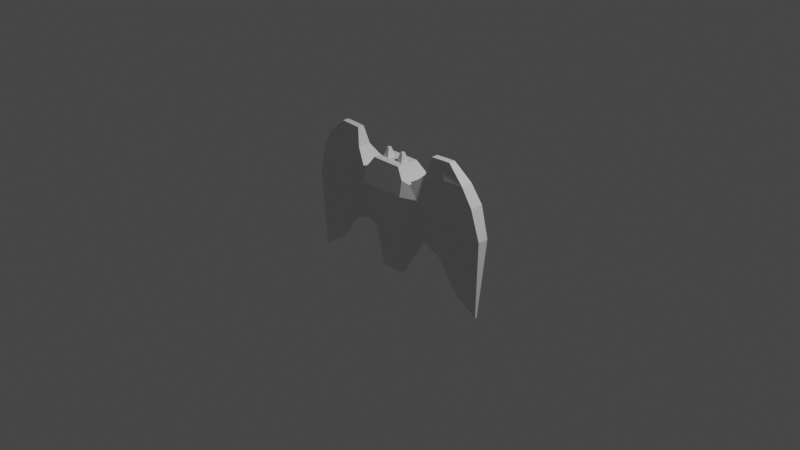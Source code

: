 # Source: Bat.blend  (saved by Blender 3.3.6; exported with 4.5.12 LTS)
import bpy
from mathutils import Matrix  # noqa: F401  (used for matrix-valued properties, if any)

bpy.ops.wm.read_factory_settings(use_empty=True)
scene = bpy.context.scene
scene.name = 'Scene'

# ---- collections
col_collection = bpy.data.collections.new('Collection'); scene.collection.children.link(col_collection)
col_export = bpy.data.collections.new('Export'); scene.collection.children.link(col_export)

# ---- materials (node trees are filled in below, after node groups)
mat_material = bpy.data.materials.new('Material')
mat_material.alpha_threshold = 0.0
mat_material.use_transparent_shadow = False
mat_material.roughness = 0.5
mat_material.line_color = (0.0, 0.0, 0.0, 1.0)

# ---- material node trees
mat_material.use_nodes = True; mat_material.node_tree.nodes.clear()
_N = mat_material.node_tree.nodes; _L = mat_material.node_tree.links
n0 = _N.new('ShaderNodeOutputMaterial'); n0.name = 'Material Output'; n0.location = (300, 300)
n1 = _N.new('ShaderNodeBsdfPrincipled'); n1.name = 'Principled BSDF'; n1.location = (10, 300)
n1.distribution = 'GGX'
n1.subsurface_method = 'RANDOM_WALK_SKIN'
n1.inputs[3].default_value = 1.45
n1.inputs[27].default_value = (0.0, 0.0, 0.0, 1.0)
n1.inputs[28].default_value = 1.0
_L.new(n1.outputs[0], n0.inputs[0])
n0.is_active_output = True

# ---- world
world_world = bpy.data.worlds.new('World'); scene.world = world_world
world_world.use_nodes = True; world_world.node_tree.nodes.clear()
_N = world_world.node_tree.nodes; _L = world_world.node_tree.links
n0 = _N.new('ShaderNodeOutputWorld'); n0.name = 'World Output'; n0.location = (300, 300)
n1 = _N.new('ShaderNodeBackground'); n1.name = 'Background'; n1.location = (10, 300)
n1.inputs[0].default_value = (0.05088, 0.05088, 0.05088, 1.0)
_L.new(n1.outputs[0], n0.inputs[0])
n0.is_active_output = True
world_world.color = (0.05088, 0.05088, 0.05088)
world_world.use_sun_shadow = False
world_world.sun_shadow_jitter_overblur = 0.0

# ---- cameras
cam_camera = bpy.data.cameras.new('Camera')
cam_camera.clip_end = 100.0
cam_camera.ortho_scale = 7.314

# ---- lights
light_light = bpy.data.lights.new('Light', 'POINT')
light_light.transmission_factor = 0.0
light_light.energy = 1000.0
light_light.shadow_soft_size = 0.1
light_light.shadow_maximum_resolution = 0.006
light_light.use_absolute_resolution = True

# ---- meshes
me_cube = bpy.data.meshes.new('Cube')
me_cube.from_pydata([(-1.505, 0.5954, 1.0), (-0.6002, 0.04985, -1.0), (-1.028, -0.3523, 1.0), (-0.6002, -0.2487, -1.0), (-0.6155, -0.2554, 4.719), (-0.6155, 0.1864, 4.719), (-1.233, -0.9719, 3.452), (-1.36, 1.156, 3.452), (-1.294, -0.7304, 2.319), (-1.421, 1.069, 2.319), (0.0, 0.04985, -1.0), (0.0, -0.3523, 1.0), (0.0, -0.2487, -1.0), (0.0, 0.7463, 1.0), (0.0, -0.6505, 4.734), (0.0, 0.529, 4.734), (0.0, 1.312, 3.452), (0.0, -0.9719, 3.452), (0.0, -0.7304, 2.319), (0.0, 1.262, 2.319), (-1.178, -0.7821, 4.209), (-1.178, 0.7465, 4.209), (0.0, 0.9851, 4.209), (0.0, -0.7821, 4.209), (-1.98, -0.05465, 1.036), (-1.98, 0.2808, 1.036), (-2.031, -0.3982, 2.319), (-2.023, -0.6049, 3.422), (-1.567, -0.6603, 4.07), (-1.567, 0.648, 4.07), (-2.031, 0.8422, 2.319), (-2.023, 0.9165, 3.422), (-2.953, -0.02982, 0.6191), (-2.953, 0.1842, 0.6191), (-2.721, -0.3042, 2.343), (-2.252, -0.3274, 4.717), (-2.618, -0.4124, 3.542), (-2.252, 0.357, 4.717), (-2.618, 0.4975, 3.542), (-2.721, 0.4586, 2.343), (-3.972, -0.0006864, -0.8445), (-3.972, 0.1551, -0.8445), (-3.829, -0.1587, 2.315), (-3.425, -0.3274, 4.789), (-3.803, -0.2668, 3.725), (-3.425, 0.357, 4.789), (-3.803, 0.4975, 3.725), (-3.829, 0.4586, 2.315), (-5.246, 0.02394, -1.641), (-5.246, 0.1304, -1.641), (-5.424, -0.1014, 2.359), (-4.989, -0.1833, 3.89), (-4.457, -0.2481, 4.821), (-4.457, 0.357, 4.821), (-5.424, 0.4586, 2.359), (-4.989, 0.4975, 3.89), (-2.485, -0.1551, 5.598), (-2.485, 0.1847, 5.598), (-3.067, -0.1551, 5.634), (-3.067, 0.1847, 5.634), (-3.58, -0.1551, 5.65), (-3.58, 0.1847, 5.65), (-0.809, -0.6505, 4.734), (-0.2965, -0.2554, 4.719), (-0.809, 0.529, 4.734), (-0.3967, 0.04765, 5.185), (-0.2965, 0.1864, 4.719), (-0.3967, -0.1166, 5.185), (-0.5153, -0.1166, 5.185), (-0.5153, 0.04765, 5.185)], [], [(12, 11, 2, 3), (3, 2, 0, 1), (4, 63, 67, 68), (19, 9, 7, 16), (21, 20, 62, 64), (22, 21, 64, 15), (6, 20, 28, 27), (13, 0, 9, 19), (2, 11, 18, 8), (8, 18, 17, 6), (20, 23, 14, 62), (1, 0, 13, 10), (1, 10, 12, 3), (6, 17, 23, 20), (16, 7, 21, 22), (8, 6, 27, 26), (30, 25, 33, 39), (26, 27, 36, 34), (31, 30, 39, 38), (2, 8, 26, 24), (0, 2, 24, 25), (20, 21, 29, 28), (21, 7, 31, 29), (9, 0, 25, 30), (7, 9, 30, 31), (39, 33, 41, 47), (34, 36, 44, 42), (27, 28, 35, 36), (29, 31, 38, 37), (28, 29, 37, 35), (25, 24, 32, 33), (24, 26, 34, 32), (44, 43, 52, 51), (36, 35, 43, 44), (37, 38, 46, 45), (43, 35, 56, 58), (33, 32, 40, 41), (32, 34, 42, 40), (38, 39, 47, 46), (54, 50, 51, 55), (49, 48, 50, 54), (55, 51, 52, 53), (45, 46, 55, 53), (37, 45, 59, 57), (41, 40, 48, 49), (40, 42, 50, 48), (46, 47, 54, 55), (42, 44, 51, 50), (47, 41, 49, 54), (56, 57, 59, 58), (58, 59, 61, 60), (35, 37, 57, 56), (52, 43, 58, 60), (53, 52, 60, 61), (45, 53, 61, 59), (63, 4, 62, 14), (4, 5, 64, 62), (5, 66, 15, 64), (66, 63, 14, 15), (65, 69, 68, 67), (5, 4, 68, 69), (63, 66, 65, 67), (66, 5, 69, 65)])
_uv = me_cube.uv_layers.new(name='UVMap')
_uv.uv.foreach_set('vector', [0.375, 0.875, 0.625, 0.875, 0.625, 1.0, 0.375, 1.0, 0.375, 0.0, 0.625, 0.0, 0.625, 0.25, 0.375, 0.25, 0.8281, 0.6857, 0.7969, 0.6857, 0.7969, 0.6857, 0.8281, 0.6857, 0.625, 0.375, 0.625, 0.25, 0.625, 0.25, 0.625, 0.375, 0.625, 0.25, 0.625, 0.0, 0.625, 0.0, 0.625, 0.25, 0.625, 0.375, 0.625, 0.25, 0.625, 0.25, 0.625, 0.375, 0.625, 1.0, 0.625, 1.0, 0.625, 1.0, 0.625, 1.0, 0.625, 0.375, 0.625, 0.25, 0.625, 0.25, 0.625, 0.375, 0.625, 1.0, 0.625, 0.875, 0.625, 0.875, 0.625, 1.0, 0.625, 1.0, 0.625, 0.875, 0.625, 0.875, 0.625, 1.0, 0.625, 1.0, 0.625, 0.875, 0.625, 0.875, 0.625, 1.0, 0.375, 0.25, 0.625, 0.25, 0.625, 0.375, 0.375, 0.375, 0.125, 0.5, 0.25, 0.5, 0.25, 0.75, 0.125, 0.75, 0.625, 1.0, 0.625, 0.875, 0.625, 0.875, 0.625, 1.0, 0.625, 0.375, 0.625, 0.25, 0.625, 0.25, 0.625, 0.375, 0.625, 1.0, 0.625, 1.0, 0.625, 1.0, 0.625, 1.0, 0.625, 0.25, 0.625, 0.25, 0.625, 0.25, 0.625, 0.25, 0.625, 1.0, 0.625, 1.0, 0.625, 1.0, 0.625, 1.0, 0.625, 0.25, 0.625, 0.25, 0.625, 0.25, 0.625, 0.25, 0.625, 1.0, 0.625, 1.0, 0.625, 1.0, 0.625, 1.0, 0.625, 0.25, 0.625, 0.0, 0.625, 0.0, 0.625, 0.25, 0.625, 0.0, 0.625, 0.25, 0.625, 0.25, 0.625, 0.0, 0.625, 0.25, 0.625, 0.25, 0.625, 0.25, 0.625, 0.25, 0.625, 0.25, 0.625, 0.25, 0.625, 0.25, 0.625, 0.25, 0.625, 0.25, 0.625, 0.25, 0.625, 0.25, 0.625, 0.25, 0.625, 0.25, 0.625, 0.25, 0.625, 0.25, 0.625, 0.25, 0.625, 1.0, 0.625, 1.0, 0.625, 1.0, 0.625, 1.0, 0.625, 1.0, 0.625, 1.0, 0.625, 1.0, 0.625, 1.0, 0.625, 0.25, 0.625, 0.25, 0.625, 0.25, 0.625, 0.25, 0.625, 0.0, 0.625, 0.25, 0.625, 0.25, 0.625, 0.0, 0.625, 0.25, 0.625, 0.0, 0.625, 0.0, 0.625, 0.25, 0.625, 1.0, 0.625, 1.0, 0.625, 1.0, 0.625, 1.0, 0.625, 1.0, 0.625, 1.0, 0.625, 1.0, 0.625, 1.0, 0.625, 1.0, 0.625, 1.0, 0.625, 1.0, 0.625, 1.0, 0.625, 0.25, 0.625, 0.25, 0.625, 0.25, 0.625, 0.25, 0.625, 1.0, 0.625, 1.0, 0.625, 1.0, 0.625, 1.0, 0.625, 0.25, 0.625, 0.0, 0.625, 0.0, 0.625, 0.25, 0.625, 1.0, 0.625, 1.0, 0.625, 1.0, 0.625, 1.0, 0.625, 0.25, 0.625, 0.25, 0.625, 0.25, 0.625, 0.25, 0.625, 0.25, 0.625, 0.0, 0.625, 0.0, 0.625, 0.25, 0.625, 0.25, 0.625, 0.0, 0.625, 0.0, 0.625, 0.25, 0.625, 0.25, 0.625, 0.0, 0.625, 0.0, 0.625, 0.25, 0.625, 0.25, 0.625, 0.25, 0.625, 0.25, 0.625, 0.25, 0.625, 0.25, 0.625, 0.25, 0.625, 0.25, 0.625, 0.25, 0.625, 0.25, 0.625, 0.0, 0.625, 0.0, 0.625, 0.25, 0.625, 1.0, 0.625, 1.0, 0.625, 1.0, 0.625, 1.0, 0.625, 0.25, 0.625, 0.25, 0.625, 0.25, 0.625, 0.25, 0.625, 1.0, 0.625, 1.0, 0.625, 1.0, 0.625, 1.0, 0.625, 0.25, 0.625, 0.25, 0.625, 0.25, 0.625, 0.25, 0.625, 0.0, 0.625, 0.25, 0.625, 0.25, 0.625, 0.0, 0.625, 0.0, 0.625, 0.25, 0.625, 0.25, 0.625, 0.0, 0.625, 0.0, 0.625, 0.25, 0.625, 0.25, 0.625, 0.0, 0.625, 1.0, 0.625, 1.0, 0.625, 1.0, 0.625, 1.0, 0.625, 0.25, 0.625, 0.0, 0.625, 0.0, 0.625, 0.25, 0.625, 0.25, 0.625, 0.25, 0.625, 0.25, 0.625, 0.25, 0.7969, 0.6857, 0.8281, 0.6857, 0.875, 0.75, 0.75, 0.75, 0.8281, 0.6857, 0.8281, 0.5643, 0.875, 0.5, 0.875, 0.75, 0.8281, 0.5643, 0.7969, 0.5643, 0.75, 0.5, 0.875, 0.5, 0.7969, 0.5643, 0.7969, 0.6857, 0.75, 0.75, 0.75, 0.5, 0.7969, 0.5643, 0.8281, 0.5643, 0.8281, 0.6857, 0.7969, 0.6857, 0.8281, 0.5643, 0.8281, 0.6857, 0.8281, 0.6857, 0.8281, 0.5643, 0.7969, 0.6857, 0.7969, 0.5643, 0.7969, 0.5643, 0.7969, 0.6857, 0.7969, 0.5643, 0.8281, 0.5643, 0.8281, 0.5643, 0.7969, 0.5643])
me_cube.materials.append(mat_material)
me_cube.use_mirror_vertex_groups = False
me_cube.update()

# ---- objects
ob_cube = bpy.data.objects.new('Cube', me_cube)
ob_light = bpy.data.objects.new('Light', light_light)
ob_camera = bpy.data.objects.new('Camera', cam_camera)
ob_empty = bpy.data.objects.new('Empty', None)
ob_empty_001 = bpy.data.objects.new('Empty.001', None)

# ---- transforms, parenting, visibility, modifiers, constraints
ob_cube.location = (0.0, -0.0374, -0.3244)
ob_cube.scale = (0.2116, 0.2116, 0.2116)
ob_cube.lock_rotations_4d = False
ob_cube.empty_display_type = 'ARROWS'
ob_cube.lineart.crease_threshold = 0.0
_m = ob_cube.modifiers.new('Mirror', 'MIRROR')
ob_light.location = (4.076, 1.005, 5.904)
ob_light.rotation_euler = (0.6503, 0.05522, 1.866)
ob_light.lock_rotations_4d = False
ob_light.empty_display_type = 'ARROWS'
ob_light.color = (0.0, 0.0, 0.0, 0.0)
ob_light.lineart.crease_threshold = 0.0
ob_camera.location = (7.359, -6.926, 4.958)
ob_camera.rotation_euler = (1.109, 0.0, 0.8149)
ob_camera.lock_rotations_4d = False
ob_camera.empty_display_type = 'ARROWS'
ob_camera.color = (0.0, 0.0, 0.0, 0.0)
ob_camera.display_type = 'WIRE'
ob_camera.lineart.crease_threshold = 0.0
ob_empty.location = (1.258, 4.575, 0.0)
ob_empty.rotation_euler = (1.571, -0.0, -0.0)
ob_empty.empty_display_type = 'IMAGE'
ob_empty.empty_display_size = 5.0
ob_empty.empty_image_depth = 'FRONT'
ob_empty.show_empty_image_only_axis_aligned = True
ob_empty.use_empty_image_alpha = True
ob_empty.color = (1.0, 1.0, 1.0, 0.8504)
ob_empty_001.location = (0.0, -1.297, 0.0)
ob_empty_001.rotation_euler = (1.571, -0.0, 1.571)
ob_empty_001.empty_display_type = 'IMAGE'
ob_empty_001.empty_display_size = 5.0
ob_empty_001.empty_image_depth = 'FRONT'
ob_empty_001.show_empty_image_only_axis_aligned = True
ob_empty_001.use_empty_image_alpha = True
ob_empty_001.color = (1.0, 1.0, 1.0, 0.8268)

# ---- collection membership
col_collection.objects.link(ob_cube)
col_collection.objects.link(ob_light)
col_collection.objects.link(ob_camera)
col_collection.objects.link(ob_empty)
col_collection.objects.link(ob_empty_001)

# ---- scene / render settings (as saved in the file)
scene.camera = ob_camera
scene.frame_start = 1; scene.frame_end = 250; scene.frame_set(1)
scene.render.engine = 'BLENDER_EEVEE_NEXT'
scene.cycles.sampling_pattern = 'TABULATED_SOBOL'
scene.cycles.use_light_tree = False
scene.view_settings.view_transform = 'Filmic'
bpy.context.view_layer.update()

